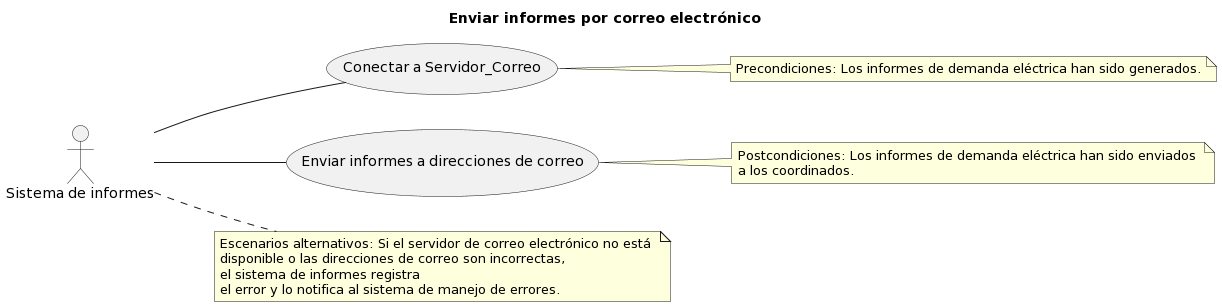

The diagram above was rendered by PlantUML. Its source (embedded in the PNG):
@startuml
left to right direction
title Enviar informes por correo electrónico

actor "Sistema de informes" as Informes


Informes -- (Conectar a Servidor_Correo)
Informes -- (Enviar informes a direcciones de correo)

note right of (Conectar a Servidor_Correo)
  Precondiciones: Los informes de demanda eléctrica han sido generados.
end note

note right of (Enviar informes a direcciones de correo)
  Postcondiciones: Los informes de demanda eléctrica han sido enviados 
  a los coordinados.
end note

note right of Informes
  Escenarios alternativos: Si el servidor de correo electrónico no está 
  disponible o las direcciones de correo son incorrectas, 
  el sistema de informes registra 
  el error y lo notifica al sistema de manejo de errores.
end note
@enduml